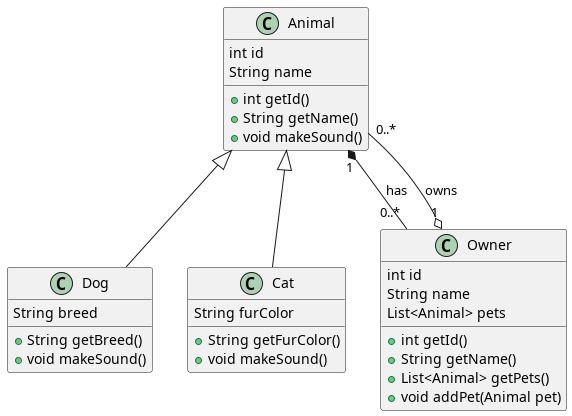

The diagram above was rendered by PlantUML. Its source (embedded in the PNG):
@startuml Class Diagram Example
class Animal {
  int id
  String name

  +int getId()
  +String getName()
  +void makeSound()
}

class Dog extends Animal {
  String breed

  +String getBreed()
  +void makeSound()
}

class Cat extends Animal {
  String furColor

  +String getFurColor()
  +void makeSound()
}

class Owner {
  int id
  String name
  List<Animal> pets

  +int getId()
  +String getName()
  +List<Animal> getPets()
  +void addPet(Animal pet)
}

Animal "1" *-- "0..*" Owner : has
Owner "1" o-- "0..*" Animal : owns
@enduml